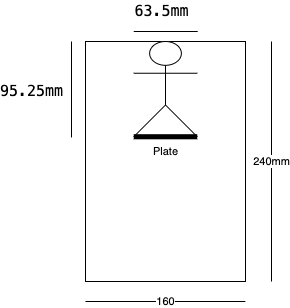

The diagram above was exported from draw.io. Its source (the exported page's mxGraphModel, read from the mxfile embedded in the PNG):
<mxGraphModel dx="242" dy="130" grid="1" gridSize="10" guides="1" tooltips="1" connect="1" arrows="1" fold="1" page="1" pageScale="1" pageWidth="827" pageHeight="1169" math="0" shadow="0">
  <root>
    <mxCell id="kaPeS-Xhm3ncoz8qssR3-0" />
    <mxCell id="kaPeS-Xhm3ncoz8qssR3-1" parent="kaPeS-Xhm3ncoz8qssR3-0" />
    <mxCell id="kaPeS-Xhm3ncoz8qssR3-2" value="" style="whiteSpace=wrap;html=1;aspect=fixed;rotation=0;" vertex="1" parent="kaPeS-Xhm3ncoz8qssR3-1">
      <mxGeometry x="374" y="110" width="160" height="240" as="geometry" />
    </mxCell>
    <mxCell id="kaPeS-Xhm3ncoz8qssR3-3" value="" style="shape=umlActor;verticalLabelPosition=bottom;verticalAlign=top;html=1;outlineConnect=0;rotation=0;" vertex="1" parent="kaPeS-Xhm3ncoz8qssR3-1">
      <mxGeometry x="422.25" y="110" width="63.5" height="95.25" as="geometry" />
    </mxCell>
    <mxCell id="kaPeS-Xhm3ncoz8qssR3-4" value="&lt;div style=&quot;font-family: Menlo, Monaco, &amp;quot;Courier New&amp;quot;, monospace; font-size: 15px; line-height: 23px; white-space-collapse: preserve;&quot;&gt;63.5mm&lt;/div&gt;" style="endArrow=none;html=1;rounded=0;labelBackgroundColor=default;fontColor=default;" edge="1" parent="kaPeS-Xhm3ncoz8qssR3-1">
      <mxGeometry x="-0.1324" y="20" width="50" height="50" relative="1" as="geometry">
        <mxPoint x="422.25" y="100" as="sourcePoint" />
        <mxPoint x="486.2195" y="100" as="targetPoint" />
        <mxPoint as="offset" />
      </mxGeometry>
    </mxCell>
    <mxCell id="kaPeS-Xhm3ncoz8qssR3-5" value="&lt;div style=&quot;font-family: Menlo, Monaco, &amp;quot;Courier New&amp;quot;, monospace; font-size: 15px; line-height: 23px; white-space-collapse: preserve;&quot;&gt;95.25mm&lt;/div&gt;" style="endArrow=none;html=1;rounded=0;labelBackgroundColor=default;fontColor=default;" edge="1" parent="kaPeS-Xhm3ncoz8qssR3-1">
      <mxGeometry x="-0.0427" y="40" width="50" height="50" relative="1" as="geometry">
        <mxPoint x="360" y="205.90509999999998" as="sourcePoint" />
        <mxPoint x="360" y="110" as="targetPoint" />
        <mxPoint as="offset" />
      </mxGeometry>
    </mxCell>
    <mxCell id="kaPeS-Xhm3ncoz8qssR3-6" value="240mm" style="endArrow=none;html=1;rounded=0;" edge="1" parent="kaPeS-Xhm3ncoz8qssR3-1">
      <mxGeometry width="50" height="50" relative="1" as="geometry">
        <mxPoint x="560" y="350" as="sourcePoint" />
        <mxPoint x="560" y="110" as="targetPoint" />
      </mxGeometry>
    </mxCell>
    <mxCell id="kaPeS-Xhm3ncoz8qssR3-7" value="160" style="endArrow=none;html=1;rounded=0;" edge="1" parent="kaPeS-Xhm3ncoz8qssR3-1">
      <mxGeometry width="50" height="50" relative="1" as="geometry">
        <mxPoint x="374" y="370" as="sourcePoint" />
        <mxPoint x="533.8571999999999" y="370" as="targetPoint" />
      </mxGeometry>
    </mxCell>
    <mxCell id="TUJsYRdQ0hX7AdaOe095-0" value="Plate" style="endArrow=none;html=1;rounded=0;entryX=1;entryY=1;entryDx=0;entryDy=0;entryPerimeter=0;exitX=0;exitY=1;exitDx=0;exitDy=0;exitPerimeter=0;strokeWidth=5.1181;" edge="1" parent="kaPeS-Xhm3ncoz8qssR3-1" source="kaPeS-Xhm3ncoz8qssR3-3" target="kaPeS-Xhm3ncoz8qssR3-3">
      <mxGeometry y="-15" width="50" height="50" relative="1" as="geometry">
        <mxPoint x="422.25" y="240" as="sourcePoint" />
        <mxPoint x="472.25" y="190" as="targetPoint" />
        <mxPoint as="offset" />
      </mxGeometry>
    </mxCell>
  </root>
</mxGraphModel>